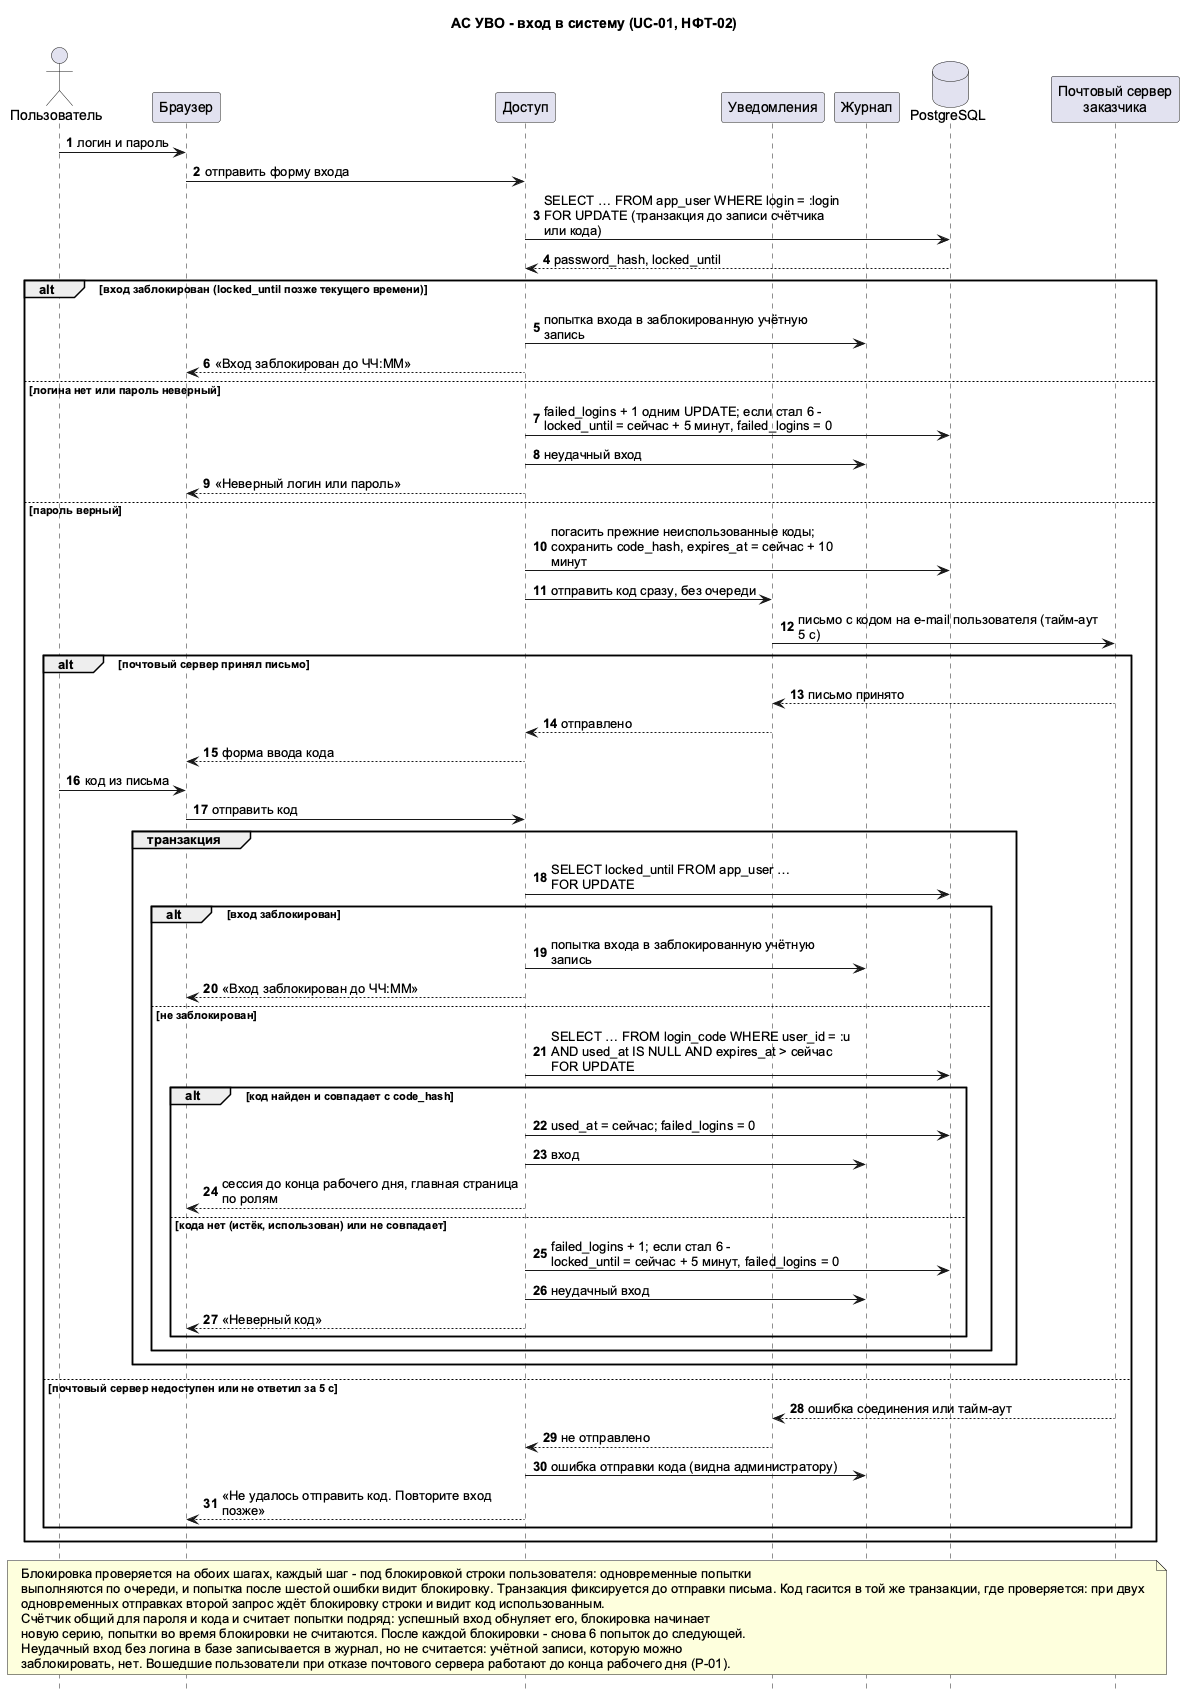

The diagram above was rendered by PlantUML. Its source (embedded in the PNG):
@startuml
title АС УВО - вход в систему (UC-01, НФТ-02)
skinparam shadowing false
skinparam defaultFontName Arial
skinparam sequenceMessageAlign left
skinparam responseMessageBelowArrow true
skinparam maxMessageSize 300
hide footbox
autonumber

actor "Пользователь" as U
participant "Браузер" as B
participant "Доступ" as ACC
participant "Уведомления" as NTF
participant "Журнал" as LOG
database "PostgreSQL" as DB
participant "Почтовый сервер\nзаказчика" as SMTP

U -> B : логин и пароль
B -> ACC : отправить форму входа
ACC -> DB : SELECT … FROM app_user WHERE login = :login\nFOR UPDATE (транзакция до записи счётчика или кода)
DB --> ACC : password_hash, locked_until

alt вход заблокирован (locked_until позже текущего времени)
  ACC -> LOG : попытка входа в заблокированную учётную запись
  ACC --> B : «Вход заблокирован до ЧЧ:ММ»
else логина нет или пароль неверный
  ACC -> DB : failed_logins + 1 одним UPDATE; если стал 6 -\nlocked_until = сейчас + 5 минут, failed_logins = 0
  ACC -> LOG : неудачный вход
  ACC --> B : «Неверный логин или пароль»
else пароль верный
  ACC -> DB : погасить прежние неиспользованные коды;\nсохранить code_hash, expires_at = сейчас + 10 минут
  ACC -> NTF : отправить код сразу, без очереди
  NTF -> SMTP : письмо с кодом на e-mail пользователя (тайм-аут 5 с)
  alt почтовый сервер принял письмо
    SMTP --> NTF : письмо принято
    NTF --> ACC : отправлено
    ACC --> B : форма ввода кода
    U -> B : код из письма
    B -> ACC : отправить код
    group транзакция
      ACC -> DB : SELECT locked_until FROM app_user …\nFOR UPDATE
      alt вход заблокирован
        ACC -> LOG : попытка входа в заблокированную учётную запись
        ACC --> B : «Вход заблокирован до ЧЧ:ММ»
      else не заблокирован
        ACC -> DB : SELECT … FROM login_code WHERE user_id = :u\nAND used_at IS NULL AND expires_at > сейчас\nFOR UPDATE
        alt код найден и совпадает с code_hash
          ACC -> DB : used_at = сейчас; failed_logins = 0
          ACC -> LOG : вход
          ACC --> B : сессия до конца рабочего дня, главная страница по ролям
        else кода нет (истёк, использован) или не совпадает
          ACC -> DB : failed_logins + 1; если стал 6 -\nlocked_until = сейчас + 5 минут, failed_logins = 0
          ACC -> LOG : неудачный вход
          ACC --> B : «Неверный код»
        end
      end
    end
  else почтовый сервер недоступен или не ответил за 5 с
    SMTP --> NTF : ошибка соединения или тайм-аут
    NTF --> ACC : не отправлено
    ACC -> LOG : ошибка отправки кода (видна администратору)
    ACC --> B : «Не удалось отправить код. Повторите вход позже»
  end
end

note over U, SMTP
Блокировка проверяется на обоих шагах, каждый шаг - под блокировкой строки пользователя: одновременные попытки
выполняются по очереди, и попытка после шестой ошибки видит блокировку. Транзакция фиксируется до отправки письма. Код гасится в той же транзакции, где проверяется: при двух
одновременных отправках второй запрос ждёт блокировку строки и видит код использованным.
Счётчик общий для пароля и кода и считает попытки подряд: успешный вход обнуляет его, блокировка начинает
новую серию, попытки во время блокировки не считаются. После каждой блокировки - снова 6 попыток до следующей.
Неудачный вход без логина в базе записывается в журнал, но не считается: учётной записи, которую можно
заблокировать, нет. Вошедшие пользователи при отказе почтового сервера работают до конца рабочего дня (Р-01).
end note
@enduml